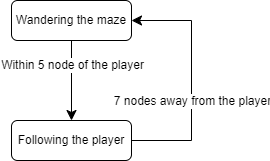

The diagram above was exported from draw.io. Its source (the exported page's mxGraphModel, read from the mxfile embedded in the PNG):
<mxGraphModel dx="2074" dy="1180" grid="1" gridSize="10" guides="1" tooltips="1" connect="1" arrows="1" fold="1" page="0" pageScale="1" pageWidth="850" pageHeight="1100" math="0" shadow="0">
  <root>
    <mxCell id="0" />
    <mxCell id="1" parent="0" />
    <mxCell id="NO1YWfpP7dUWJz_9BF3X-1" value="Wandering the maze" style="rounded=1;whiteSpace=wrap;html=1;" parent="1" vertex="1">
      <mxGeometry x="-280" y="-160" width="120" height="40" as="geometry" />
    </mxCell>
    <mxCell id="NO1YWfpP7dUWJz_9BF3X-2" value="" style="endArrow=classic;html=1;rounded=0;fontSize=12;startSize=8;endSize=8;curved=1;exitX=0.5;exitY=1;exitDx=0;exitDy=0;" parent="1" source="NO1YWfpP7dUWJz_9BF3X-1" edge="1">
      <mxGeometry width="50" height="50" relative="1" as="geometry">
        <mxPoint x="-160" y="-140" as="sourcePoint" />
        <mxPoint x="-220" y="-40" as="targetPoint" />
      </mxGeometry>
    </mxCell>
    <mxCell id="NO1YWfpP7dUWJz_9BF3X-7" value="Within 5 node of the player" style="edgeLabel;html=1;align=center;verticalAlign=middle;resizable=0;points=[];fontSize=12;" parent="NO1YWfpP7dUWJz_9BF3X-2" vertex="1" connectable="0">
      <mxGeometry x="-0.4042" relative="1" as="geometry">
        <mxPoint as="offset" />
      </mxGeometry>
    </mxCell>
    <mxCell id="NO1YWfpP7dUWJz_9BF3X-3" value="Following the player" style="rounded=1;whiteSpace=wrap;html=1;" parent="1" vertex="1">
      <mxGeometry x="-280" y="-40" width="120" height="40" as="geometry" />
    </mxCell>
    <mxCell id="NO1YWfpP7dUWJz_9BF3X-5" value="" style="curved=0;endArrow=classic;html=1;rounded=0;fontSize=12;startSize=8;endSize=8;exitX=1;exitY=0.5;exitDx=0;exitDy=0;entryX=1;entryY=0.5;entryDx=0;entryDy=0;" parent="1" source="NO1YWfpP7dUWJz_9BF3X-3" target="NO1YWfpP7dUWJz_9BF3X-1" edge="1">
      <mxGeometry width="50" height="50" relative="1" as="geometry">
        <mxPoint x="-130" y="-10" as="sourcePoint" />
        <mxPoint x="-80" y="-60" as="targetPoint" />
        <Array as="points">
          <mxPoint x="-100" y="-20" />
          <mxPoint x="-100" y="-140" />
        </Array>
      </mxGeometry>
    </mxCell>
    <mxCell id="NO1YWfpP7dUWJz_9BF3X-6" value="7 nodes away from the player" style="edgeLabel;html=1;align=center;verticalAlign=middle;resizable=0;points=[];fontSize=12;" parent="NO1YWfpP7dUWJz_9BF3X-5" vertex="1" connectable="0">
      <mxGeometry x="0.0097" relative="1" as="geometry">
        <mxPoint y="21" as="offset" />
      </mxGeometry>
    </mxCell>
  </root>
</mxGraphModel>